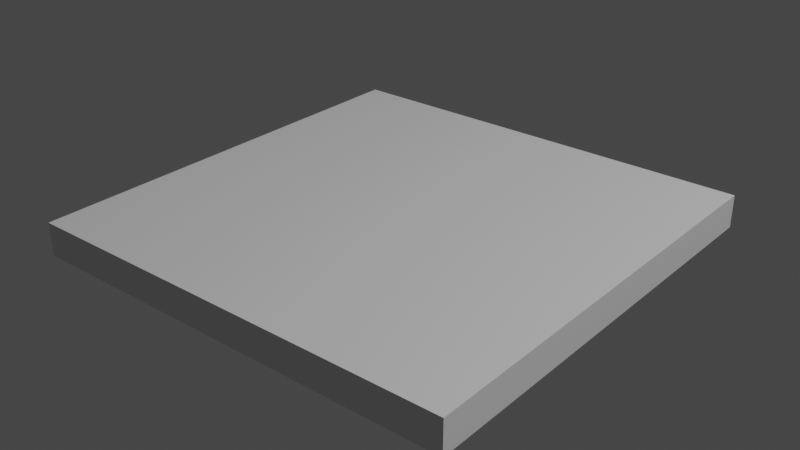 # Source: tile_40_40.blend  (saved by Blender 3.4.6; exported with 4.5.12 LTS)
import bpy
from mathutils import Matrix  # noqa: F401  (used for matrix-valued properties, if any)

bpy.ops.wm.read_factory_settings(use_empty=True)
scene = bpy.context.scene
scene.name = 'Scene'

# ---- collections
col_collection = bpy.data.collections.new('Collection'); scene.collection.children.link(col_collection)

# ---- materials (node trees are filled in below, after node groups)
mat_02___default_008 = bpy.data.materials.new('02___Default.008')
mat_02___default_008.use_transparent_shadow = False

# ---- material node trees
mat_02___default_008.use_nodes = True; mat_02___default_008.node_tree.nodes.clear()
_N = mat_02___default_008.node_tree.nodes; _L = mat_02___default_008.node_tree.links
n0 = _N.new('ShaderNodeBsdfPrincipled'); n0.name = 'Principled BSDF'; n0.location = (10, 300)
n0.distribution = 'GGX'
n0.subsurface_method = 'RANDOM_WALK_SKIN'
n0.inputs[3].default_value = 1.45
n0.inputs[27].default_value = (0.0, 0.0, 0.0, 1.0)
n0.inputs[28].default_value = 1.0
n1 = _N.new('ShaderNodeOutputMaterial'); n1.name = 'Material Output'; n1.location = (300, 300)
_L.new(n0.outputs[0], n1.inputs[0])
n1.is_active_output = True

# ---- world
world_world = bpy.data.worlds.new('World'); scene.world = world_world
world_world.use_nodes = True; world_world.node_tree.nodes.clear()
_N = world_world.node_tree.nodes; _L = world_world.node_tree.links
n0 = _N.new('ShaderNodeOutputWorld'); n0.name = 'World Output'; n0.location = (300, 300)
n1 = _N.new('ShaderNodeBackground'); n1.name = 'Background'; n1.location = (10, 300)
n1.inputs[0].default_value = (0.05088, 0.05088, 0.05088, 1.0)
_L.new(n1.outputs[0], n0.inputs[0])
n0.is_active_output = True
world_world.color = (0.05088, 0.05088, 0.05088)
world_world.use_sun_shadow = False
world_world.sun_shadow_jitter_overblur = 0.0

# ---- lights
light_light = bpy.data.lights.new('Light', 'POINT')
light_light.transmission_factor = 0.0
light_light.energy = 1000.0
light_light.shadow_soft_size = 0.1
light_light.shadow_maximum_resolution = 0.006
light_light.use_absolute_resolution = True

# ---- meshes
me_box001_008 = bpy.data.meshes.new('Box001.008')
me_box001_008.from_pydata([(-0.7874, -0.05906, -0.7874), (-0.7874, 0.05906, -0.7874), (0.7874, 0.05906, -0.7874), (0.7874, -0.05906, -0.7874), (-0.7874, -0.05906, 0.7874), (0.7874, -0.05906, 0.7874), (0.7874, 0.05906, 0.7874), (-0.7874, 0.05906, 0.7874)], [], [(0, 3, 5, 4), (0, 1, 2, 3), (3, 2, 6, 5), (4, 5, 6, 7), (2, 1, 7, 6), (1, 0, 4, 7)])
me_box001_008.polygons.foreach_set('use_smooth', [True] * 6)
_k = set([(0, 1), (0, 3), (0, 4), (1, 2), (1, 7), (2, 3), (2, 6), (3, 5), (4, 5), (4, 7), (5, 6), (6, 7)])
me_box001_008.attributes.new('sharp_edge', 'BOOLEAN', 'EDGE').data.foreach_set('value', [ (min(e.vertices), max(e.vertices)) in _k for e in me_box001_008.edges])
_uv = me_box001_008.uv_layers.new(name='UVMap')
_uv.uv.foreach_set('vector', [0.001947, 0.9996, 0.0001021, 0.9996, 0.0002362, 0.9966, 0.001902, 0.9966, 8.837e-05, 0.9983, 0.000482, 0.9984, 0.0005242, 0.9998, 7.706e-05, 0.9999, 4.942e-05, 0.9988, 0.0004097, 0.9988, 0.0004129, 1.0, 6.855e-05, 1.0, -1.739e-05, 1.0, -7.368e-06, 0.9987, 0.0004632, 0.9986, 0.0004472, 0.9998, -0.002393, 0.003065, 1.0, 0.005835, 0.9985, 1.004, -0.00209, 1.008, -2.884e-05, 0.9984, 0.0003715, 0.9984, 0.0004478, 0.9998, -4.296e-05, 0.9999])
me_box001_008.materials.append(mat_02___default_008)
me_box001_008.use_remesh_fix_poles = True
me_box001_008.use_remesh_preserve_attributes = False
me_box001_008.update()
me_box001_008.normals_split_custom_set([tuple(v) for v in zip(*[iter([0.0, -1.0, 0.0, 0.0, -1.0, 0.0, 0.0, -1.0, 0.0, 0.0, -1.0, 0.0, 0.0, 0.0, -1.0, 0.0, 0.0, -1.0, 0.0, 0.0, -1.0, 0.0, 0.0, -1.0, 1.0, 0.0, 0.0, 1.0, 0.0, 0.0, 1.0, 0.0, 0.0, 1.0, 0.0, 0.0, 0.0, 0.0, 1.0, 0.0, 0.0, 1.0, 0.0, 0.0, 1.0, 0.0, 0.0, 1.0, 0.0, 1.0, 0.0, 0.0, 1.0, 0.0, 0.0, 1.0, 0.0, 0.0, 1.0, 0.0, -1.0, 0.0, 0.0, -1.0, 0.0, 0.0, -1.0, 0.0, 0.0, -1.0, 0.0, 0.0])] * 3)])

# ---- objects
ob_light = bpy.data.objects.new('Light', light_light)
ob_box001_008 = bpy.data.objects.new('Box001.008', me_box001_008)

# ---- transforms, parenting, visibility, modifiers, constraints
ob_light.location = (4.076, 1.005, 5.904)
ob_light.rotation_euler = (0.6503, 0.05522, 1.866)
ob_light.lock_rotations_4d = False
ob_light.empty_display_type = 'ARROWS'
ob_light.color = (0.0, 0.0, 0.0, 0.0)
ob_light.lineart.crease_threshold = 0.0
ob_box001_008.location = (0.0, 0.0, 0.0)
ob_box001_008.rotation_euler = (1.571, -0.0, 0.0)
ob_box001_008.scale = (1.0, 1.0, 0.997)

# ---- collection membership
col_collection.objects.link(ob_light)
col_collection.objects.link(ob_box001_008)

# ---- scene / render settings (as saved in the file)
scene.frame_start = 1; scene.frame_end = 250; scene.frame_set(1)
scene.render.engine = 'BLENDER_EEVEE_NEXT'
scene.cycles.sampling_pattern = 'TABULATED_SOBOL'
scene.cycles.use_light_tree = False
scene.view_settings.view_transform = 'Filmic'
bpy.context.view_layer.update()

# ---- added for rendering (the .blend has no active camera): camera
cam_auto = bpy.data.cameras.new('AutoCamera')
cam_auto.lens = 50.0
cam_auto.sensor_width = 36.0
cam_auto.clip_end = 1000.0
ob_auto_camera = bpy.data.objects.new('AutoCamera', cam_auto)
scene.collection.objects.link(ob_auto_camera)
ob_auto_camera.location = (2.06033, -2.4724, 1.64827)
ob_auto_camera.rotation_euler = (1.09748, -7.21219e-08, 0.694738)
scene.camera = ob_auto_camera
bpy.context.view_layer.update()
